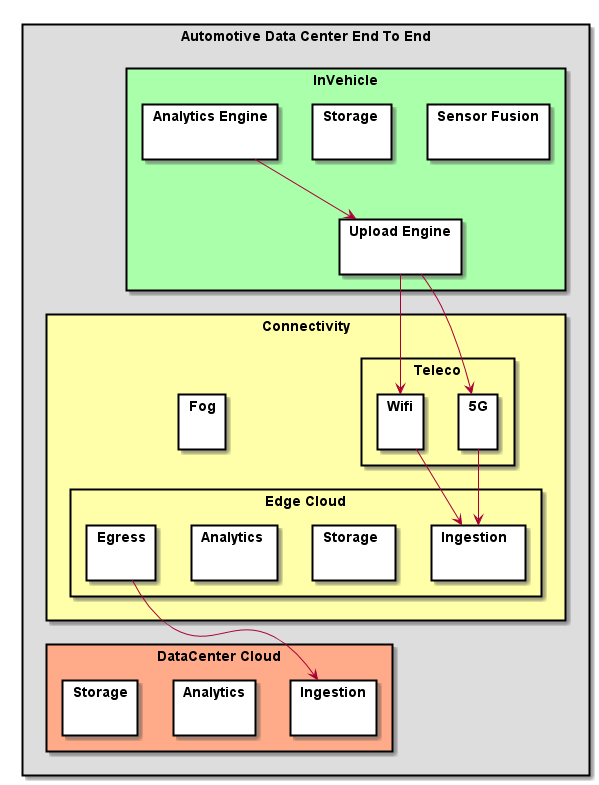

The diagram above was rendered by PlantUML. Its source (embedded in the PNG):
@startuml
skinparam packageStyle rect

top to bottom direction
package "Automotive Data Center End To End" #dddddd {
  package "DataCenter Cloud" #ffaa88 {
      package Ingestion { }
      package Analytics { }
      package Storage { }
  }
  package Connectivity #ffffaa {
    package Teleco {
        package 5G { }
        package Wifi { }
    }
    package "Edge Cloud" {
      package "Ingestion  " { }
      package "Storage  " { }
      package "Analytics " { }
      package "Egress" { }
    }
    package Fog { }
  }
  package InVehicle #aaffaa {
      package "Sensor Fusion" { }
      package "Storage " { }
      package "Analytics Engine" { }
      package "Upload Engine" { }
      "Analytics Engine" --> "Upload Engine"
   }
}
"Upload Engine" --> "5G"
"Upload Engine" --> "Wifi"
"5G" --> "Ingestion  "
"Wifi" --> "Ingestion  "
"Egress" --> Ingestion

@enduml